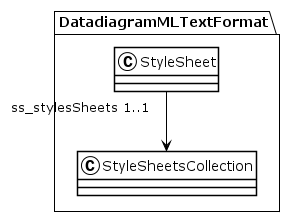

The diagram above was rendered by PlantUML. Its source (embedded in the PNG):
@startuml
!theme plain
package DatadiagramMLTextFormat {
class StyleSheet {
}
StyleSheet "ss_stylesSheets 1..1" --> StyleSheetsCollection
class StyleSheetsCollection {
}
}
@enduml